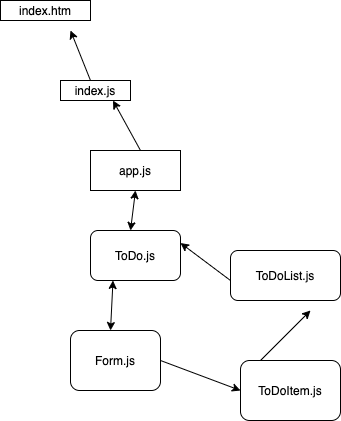

The diagram above was exported from draw.io. Its source (the exported page's mxGraphModel, read from the mxfile embedded in the PNG):
<mxGraphModel dx="521" dy="508" grid="1" gridSize="10" guides="1" tooltips="1" connect="1" arrows="1" fold="1" page="1" pageScale="1" pageWidth="850" pageHeight="1100" math="0" shadow="0">
  <root>
    <mxCell id="0" />
    <mxCell id="1" parent="0" />
    <mxCell id="803TM7YRKn3a8aE6UMlF-1" value="index.htm" style="rounded=0;whiteSpace=wrap;html=1;" vertex="1" parent="1">
      <mxGeometry x="20" y="10" width="90" height="20" as="geometry" />
    </mxCell>
    <mxCell id="803TM7YRKn3a8aE6UMlF-2" value="index.js" style="rounded=0;whiteSpace=wrap;html=1;" vertex="1" parent="1">
      <mxGeometry x="80" y="90" width="70" height="20" as="geometry" />
    </mxCell>
    <mxCell id="803TM7YRKn3a8aE6UMlF-3" value="app.js" style="rounded=0;whiteSpace=wrap;html=1;" vertex="1" parent="1">
      <mxGeometry x="110" y="160" width="90" height="40" as="geometry" />
    </mxCell>
    <mxCell id="803TM7YRKn3a8aE6UMlF-4" value="ToDo.js" style="rounded=1;whiteSpace=wrap;html=1;" vertex="1" parent="1">
      <mxGeometry x="110" y="240" width="90" height="50" as="geometry" />
    </mxCell>
    <mxCell id="803TM7YRKn3a8aE6UMlF-5" value="Form.js" style="rounded=1;whiteSpace=wrap;html=1;" vertex="1" parent="1">
      <mxGeometry x="90" y="340" width="90" height="60" as="geometry" />
    </mxCell>
    <mxCell id="803TM7YRKn3a8aE6UMlF-6" value="ToDoList.js" style="rounded=1;whiteSpace=wrap;html=1;" vertex="1" parent="1">
      <mxGeometry x="250" y="260" width="110" height="50" as="geometry" />
    </mxCell>
    <mxCell id="803TM7YRKn3a8aE6UMlF-7" value="ToDoItem.js" style="rounded=1;whiteSpace=wrap;html=1;" vertex="1" parent="1">
      <mxGeometry x="260" y="370" width="100" height="60" as="geometry" />
    </mxCell>
    <mxCell id="803TM7YRKn3a8aE6UMlF-8" value="" style="endArrow=classic;html=1;" edge="1" parent="1">
      <mxGeometry width="50" height="50" relative="1" as="geometry">
        <mxPoint x="110" y="90" as="sourcePoint" />
        <mxPoint x="90" y="40" as="targetPoint" />
      </mxGeometry>
    </mxCell>
    <mxCell id="803TM7YRKn3a8aE6UMlF-9" value="" style="endArrow=classic;html=1;entryX=0.75;entryY=1;entryDx=0;entryDy=0;" edge="1" parent="1" target="803TM7YRKn3a8aE6UMlF-2">
      <mxGeometry width="50" height="50" relative="1" as="geometry">
        <mxPoint x="160" y="160" as="sourcePoint" />
        <mxPoint x="210" y="110" as="targetPoint" />
      </mxGeometry>
    </mxCell>
    <mxCell id="803TM7YRKn3a8aE6UMlF-10" value="" style="endArrow=classic;startArrow=classic;html=1;entryX=0.5;entryY=1;entryDx=0;entryDy=0;" edge="1" parent="1" target="803TM7YRKn3a8aE6UMlF-3">
      <mxGeometry width="50" height="50" relative="1" as="geometry">
        <mxPoint x="150" y="240" as="sourcePoint" />
        <mxPoint x="200" y="190" as="targetPoint" />
      </mxGeometry>
    </mxCell>
    <mxCell id="803TM7YRKn3a8aE6UMlF-11" value="" style="endArrow=classic;startArrow=classic;html=1;entryX=0.25;entryY=1;entryDx=0;entryDy=0;" edge="1" parent="1" target="803TM7YRKn3a8aE6UMlF-4">
      <mxGeometry width="50" height="50" relative="1" as="geometry">
        <mxPoint x="130" y="340" as="sourcePoint" />
        <mxPoint x="180" y="290" as="targetPoint" />
      </mxGeometry>
    </mxCell>
    <mxCell id="803TM7YRKn3a8aE6UMlF-14" value="" style="endArrow=classic;html=1;" edge="1" parent="1">
      <mxGeometry width="50" height="50" relative="1" as="geometry">
        <mxPoint x="280" y="370" as="sourcePoint" />
        <mxPoint x="330" y="320" as="targetPoint" />
      </mxGeometry>
    </mxCell>
    <mxCell id="803TM7YRKn3a8aE6UMlF-15" value="" style="endArrow=classic;html=1;entryX=0;entryY=0.5;entryDx=0;entryDy=0;" edge="1" parent="1" target="803TM7YRKn3a8aE6UMlF-7">
      <mxGeometry width="50" height="50" relative="1" as="geometry">
        <mxPoint x="180" y="370" as="sourcePoint" />
        <mxPoint x="230" y="320" as="targetPoint" />
      </mxGeometry>
    </mxCell>
    <mxCell id="803TM7YRKn3a8aE6UMlF-16" value="" style="endArrow=classic;html=1;entryX=1;entryY=0.25;entryDx=0;entryDy=0;" edge="1" parent="1" target="803TM7YRKn3a8aE6UMlF-4">
      <mxGeometry width="50" height="50" relative="1" as="geometry">
        <mxPoint x="250" y="290" as="sourcePoint" />
        <mxPoint x="300" y="240" as="targetPoint" />
      </mxGeometry>
    </mxCell>
  </root>
</mxGraphModel>